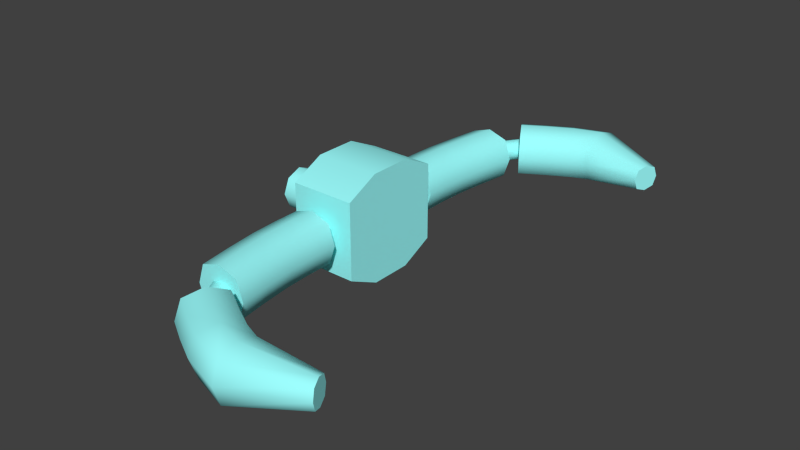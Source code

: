 # Source: hook.blend  (saved by Blender 2.66.1; exported with 4.5.12 LTS)
import bpy
from mathutils import Matrix  # noqa: F401  (used for matrix-valued properties, if any)

bpy.ops.wm.read_factory_settings(use_empty=True)
scene = bpy.context.scene
scene.name = 'Scene'

# ---- collections
col_collection_1 = bpy.data.collections.new('Collection 1'); scene.collection.children.link(col_collection_1)

# ---- materials (node trees are filled in below, after node groups)
mat_vis_textures_weaps_hook_hook = bpy.data.materials.new('vis\\textures\\weaps\\hook\\hook')
mat_vis_textures_weaps_hook_hook.alpha_threshold = 0.0
mat_vis_textures_weaps_hook_hook.use_transparent_shadow = False
mat_vis_textures_weaps_hook_hook.diffuse_color = (0.34, 1.0, 1.0, 1.0)
mat_vis_textures_weaps_hook_hook.roughness = 0.5
mat_vis_textures_weaps_hook_hook.specular_intensity = 1.0
mat_vis_textures_weaps_hook_hook.line_color = (0.0, 0.0, 0.0, 1.0)

# ---- material node trees

# ---- world
world_world = bpy.data.worlds.new('World'); scene.world = world_world
world_world.color = (0.05088, 0.05088, 0.05088)
world_world.use_sun_shadow = False
world_world.sun_shadow_jitter_overblur = 0.0
world_world.cycles.sampling_method = 'MANUAL'
world_world.cycles.sample_map_resolution = 256

# ---- meshes
me_hook_hookz = bpy.data.meshes.new('hook_hookz')
me_hook_hookz.from_pydata([(1.962, -0.378, 1.3), (1.584, -0.504, 1.3), (1.206, -0.378, 1.3), (1.08, -3.597e-14, 1.3), (2.088, -5.396e-14, 1.3), (1.962, 0.378, 1.3), (1.206, 0.378, 1.3), (1.584, 0.504, 1.3), (2.277, -9.792e-14, 3.568), (1.269, -7.994e-14, 3.568), (1.395, -0.378, 3.568), (1.773, -0.504, 3.568), (2.151, -0.378, 3.568), (2.151, 0.378, 3.568), (1.773, 0.504, 3.568), (1.395, 0.378, 3.568), (2.322, -0.378, 3.827), (2.128, -0.504, 4.151), (1.933, -0.378, 4.475), (1.868, -1.079e-13, 4.583), (2.387, -1.019e-13, 3.719), (2.322, 0.378, 3.827), (1.933, 0.378, 4.475), (2.128, 0.504, 4.151), (4.669, -1.499e-13, 4.263), (4.866, -1.619e-13, 4.727), (4.841, -0.189, 4.669), (4.767, -0.252, 4.495), (4.694, -0.189, 4.321), (4.694, 0.189, 4.321), (4.767, 0.252, 4.495), (4.841, 0.189, 4.669), (4.694, -0.189, -4.321), (4.767, -0.252, -4.495), (4.841, -0.189, -4.669), (4.866, 1.998e-15, -4.727), (4.669, -1.998e-15, -4.263), (4.841, 0.189, -4.669), (4.767, 0.252, -4.495), (4.694, 0.189, -4.321), (2.387, 2.598e-14, -3.719), (1.868, 5.196e-14, -4.583), (1.933, -0.378, -4.475), (2.128, -0.504, -4.151), (2.322, -0.378, -3.827), (2.128, 0.504, -4.151), (1.933, 0.378, -4.475), (2.322, 0.378, -3.827), (0.949, -0.7484, -1.048), (0.949, 0.7484, -1.048), (2.219, 0.7484, -1.048), (2.219, -0.7484, -1.048), (2.219, -0.7484, 1.048), (2.219, 0.7484, 1.048), (0.949, 0.7484, 1.048), (0.949, -0.7484, 1.048), (2.151, -0.378, -3.568), (1.773, -0.504, -3.568), (1.395, -0.378, -3.568), (1.269, 4.396e-14, -3.568), (2.277, 2.598e-14, -3.568), (1.395, 0.378, -3.568), (1.773, 0.504, -3.568), (2.151, 0.378, -3.568), (2.088, -9.992e-15, -1.3), (1.08, 7.994e-15, -1.3), (1.206, -0.378, -1.3), (1.584, -0.504, -1.3), (1.962, -0.378, -1.3), (1.584, 0.504, -1.3), (1.206, 0.378, -1.3), (1.962, 0.378, -1.3), (-1.981e-15, 0.2864, -0.2864), (-3.972e-15, 7.994e-15, -0.405), (-1.981e-15, -0.2864, -0.2864), (-1.998e-15, -0.405, -7.038e-15), (-1.754e-17, -0.2864, 0.2864), (-2.023e-15, -7.994e-15, 0.405), (-1.754e-17, 0.2864, 0.2864), (-1.998e-15, 0.405, 6.572e-15), (1.952, -0.1512, -3.568), (2.061, -0.1512, -3.774), (2.106, 3.397e-14, -3.751), (2.009, 3.197e-14, -3.568), (1.952, 0.1512, -3.568), (2.061, 0.1512, -3.774), (1.926, 0.2016, -3.842), (1.781, 0.2016, -3.568), (2.217, 0.1512, -4.002), (2.132, 0.2016, -4.144), (1.61, -0.1512, -3.568), (1.791, -0.1512, -3.909), (1.926, -0.2016, -3.842), (1.781, -0.2016, -3.568), (1.791, 0.1512, -3.909), (2.047, 0.1512, -4.285), (2.019, 4.596e-14, -4.332), (1.746, 4.197e-14, -3.932), (2.047, -0.1512, -4.285), (1.61, 0.1512, -3.568), (2.245, 3.397e-14, -3.955), (2.132, -0.2016, -4.144), (2.217, -0.1512, -4.002), (1.553, 3.997e-14, -3.568), (1.584, 0.225, 1.048), (1.584, 0.225, 1.3), (1.743, 0.1591, 1.3), (1.743, 0.1591, 1.048), (1.809, -4.996e-14, 1.3), (1.809, -4.596e-14, 1.048), (1.743, -0.1591, 1.3), (1.743, -0.1591, 1.048), (1.584, -0.225, 1.3), (1.584, -0.225, 1.048), (1.425, -0.1591, 1.3), (1.425, -0.1591, 1.048), (1.359, -4.197e-14, 1.3), (1.359, -3.797e-14, 1.048), (1.425, 0.1591, 1.3), (1.425, 0.1591, 1.048), (1.584, 0.504, 1.804), (1.962, 0.378, 1.804), (1.986, 0.378, 2.339), (1.608, 0.504, 2.339), (2.056, 0.378, 2.938), (2.183, -8.593e-14, 2.938), (2.112, -7.194e-14, 2.339), (1.986, -0.378, 2.339), (2.056, -0.378, 2.938), (1.678, -0.504, 2.938), (1.608, -0.504, 2.339), (1.584, -0.504, 1.804), (1.206, -0.378, 1.804), (1.08, -4.596e-14, 1.804), (1.206, 0.378, 1.804), (1.23, 0.378, 2.339), (1.104, -5.396e-14, 2.339), (1.23, -0.378, 2.339), (1.301, -0.378, 2.938), (1.678, 0.504, 2.938), (1.301, 0.378, 2.938), (1.174, -6.795e-14, 2.938), (2.088, -6.395e-14, 1.804), (1.962, -0.378, 1.804), (2.56, 0.504, 4.411), (2.754, 0.378, 4.087), (3.225, 0.378, 4.342), (3.031, 0.504, 4.666), (3.553, 0.378, 4.469), (3.55, -1.339e-13, 4.343), (3.29, -1.259e-13, 4.234), (3.225, -0.378, 4.342), (3.553, -0.378, 4.469), (3.559, -0.504, 4.847), (3.031, -0.504, 4.666), (2.56, -0.504, 4.411), (2.365, -0.378, 4.735), (2.3, -1.199e-13, 4.843), (2.365, 0.378, 4.735), (2.836, 0.378, 4.99), (2.771, -1.319e-13, 5.098), (2.836, -0.378, 4.99), (3.566, -0.378, 5.225), (3.559, 0.504, 4.847), (3.566, 0.378, 5.225), (3.568, -1.499e-13, 5.351), (2.819, -1.139e-13, 3.979), (2.754, -0.378, 4.087), (2.754, -0.378, -4.087), (2.819, 2.598e-14, -3.979), (2.56, -0.504, -4.411), (2.754, 0.378, -4.087), (3.225, 0.378, -4.342), (3.29, 2.198e-14, -4.234), (3.553, 0.378, -4.469), (3.559, 0.504, -4.847), (3.031, 0.504, -4.666), (3.225, -0.378, -4.342), (3.031, -0.504, -4.666), (2.56, 0.504, -4.411), (2.365, 0.378, -4.735), (2.836, 0.378, -4.99), (3.566, 0.378, -5.225), (3.568, 3.397e-14, -5.351), (2.771, 4.396e-14, -5.098), (2.836, -0.378, -4.99), (3.566, -0.378, -5.225), (3.55, 1.799e-14, -4.343), (3.553, -0.378, -4.469), (3.559, -0.504, -4.847), (2.365, -0.378, -4.735), (2.3, 4.796e-14, -4.843), (2.219, -1.058, -0.405), (0.949, -1.058, -0.405), (2.219, 1.058, -0.405), (0.949, 1.058, -0.405), (0.949, 1.058, 1.631e-14), (2.219, 1.058, 1.357e-14), (0.949, -1.058, 0.405), (2.219, -1.058, 0.405), (2.219, -1.058, -2.317e-14), (0.949, -1.058, -2.043e-14), (2.219, 1.058, 0.405), (0.949, 1.058, 0.405), (1.962, -0.378, -1.804), (2.088, 0.0, -1.804), (1.584, -0.504, -1.804), (1.962, 0.378, -1.804), (1.986, 0.378, -2.339), (2.112, 7.994e-15, -2.339), (2.056, 0.378, -2.938), (1.678, 0.504, -2.938), (1.608, 0.504, -2.339), (1.986, -0.378, -2.339), (1.608, -0.504, -2.339), (1.584, 0.504, -1.804), (1.206, 0.378, -1.804), (1.23, 0.378, -2.339), (1.301, 0.378, -2.938), (1.174, 3.597e-14, -2.938), (1.104, 2.598e-14, -2.339), (1.23, -0.378, -2.339), (1.301, -0.378, -2.938), (2.183, 1.799e-14, -2.938), (2.056, -0.378, -2.938), (1.678, -0.504, -2.938), (1.206, -0.378, -1.804), (1.08, 1.799e-14, -1.804), (0.949, 0.405, 4.523e-15), (0.949, 0.2864, -0.2864), (0.949, -7.994e-15, -0.405), (0.949, -0.2864, -0.2864), (0.949, -0.405, -9.087e-15), (0.949, -0.2864, 0.2864), (0.949, -2.398e-14, 0.405), (0.949, 0.2864, 0.2864), (1.952, -0.1512, 3.568), (2.061, -0.1512, 3.774), (1.926, -0.2016, 3.842), (1.781, -0.2016, 3.568), (2.061, 0.1512, 3.774), (2.217, 0.1512, 4.002), (2.245, -1.019e-13, 3.955), (2.106, -9.792e-14, 3.751), (2.217, -0.1512, 4.002), (2.132, -0.2016, 4.144), (1.61, -0.1512, 3.568), (1.791, -0.1512, 3.909), (1.746, -9.392e-14, 3.932), (1.553, -8.393e-14, 3.568), (1.61, 0.1512, 3.568), (1.791, 0.1512, 3.909), (1.926, 0.2016, 3.842), (1.781, 0.2016, 3.568), (2.047, -0.1512, 4.285), (2.019, -1.059e-13, 4.332), (2.047, 0.1512, 4.285), (2.132, 0.2016, 4.144), (2.009, -9.193e-14, 3.568), (1.952, 0.1512, 3.568), (1.584, 0.225, -1.048), (1.584, 0.225, -1.3), (1.425, 0.1591, -1.3), (1.425, 0.1591, -1.048), (1.743, 0.1591, -1.048), (1.743, 0.1591, -1.3), (1.809, -9.992e-15, -1.048), (1.809, -5.995e-15, -1.3), (1.743, -0.1591, -1.048), (1.743, -0.1591, -1.3), (1.584, -0.225, -1.048), (1.584, -0.225, -1.3), (1.425, -0.1591, -1.048), (1.425, -0.1591, -1.3), (1.359, -1.998e-15, -1.048), (1.359, 1.998e-15, -1.3)], [], [(48, 49, 50, 51), (52, 53, 54, 55), (80, 81, 82, 83), (84, 85, 86, 87), (85, 84, 83, 82), (85, 88, 89, 86), (90, 91, 92, 93), (94, 95, 96, 97), (94, 86, 89, 95), (91, 97, 96, 98), (93, 92, 81, 80), (87, 86, 94, 99), (82, 100, 88, 85), (92, 101, 102, 81), (103, 97, 91, 90), (97, 103, 99, 94), (100, 82, 81, 102), (101, 92, 91, 98), (104, 105, 106, 107), (107, 106, 108, 109), (109, 108, 110, 111), (111, 110, 112, 113), (113, 112, 114, 115), (115, 114, 116, 117), (117, 116, 118, 119), (119, 118, 105, 104), (5, 7, 120, 121), (122, 121, 120, 123), (122, 124, 125, 126), (127, 126, 125, 128), (127, 128, 129, 130), (2, 1, 131, 132), (2, 132, 133, 3), (6, 3, 133, 134), (135, 134, 133, 136), (137, 130, 129, 138), (137, 132, 131, 130), (137, 136, 133, 132), (13, 124, 139, 14), (12, 128, 125, 8), (10, 138, 129, 11), (15, 140, 141, 9), (143, 0, 4, 142), (143, 142, 126, 127), (1, 0, 143, 131), (121, 142, 4, 5), (126, 142, 121, 122), (123, 120, 134, 135), (123, 139, 124, 122), (130, 131, 143, 127), (134, 120, 7, 6), (136, 141, 140, 135), (8, 125, 124, 13), (11, 129, 128, 12), (9, 141, 138, 10), (138, 141, 136, 137), (14, 139, 140, 15), (140, 139, 123, 135), (21, 23, 144, 145), (146, 145, 144, 147), (146, 148, 149, 150), (151, 150, 149, 152), (151, 152, 153, 154), (18, 17, 155, 156), (18, 156, 157, 19), (22, 19, 157, 158), (159, 158, 157, 160), (161, 154, 153, 162), (161, 156, 155, 154), (161, 160, 157, 156), (29, 148, 163, 30), (28, 152, 149, 24), (26, 162, 153, 27), (31, 164, 165, 25), (20, 166, 167, 16), (167, 166, 150, 151), (167, 155, 17, 16), (145, 166, 20, 21), (150, 166, 145, 146), (147, 144, 158, 159), (147, 163, 148, 146), (154, 155, 167, 151), (158, 144, 23, 22), (160, 165, 164, 159), (24, 149, 148, 29), (27, 153, 152, 28), (25, 165, 162, 26), (162, 165, 160, 161), (30, 163, 164, 31), (164, 163, 147, 159), (44, 168, 169, 40), (44, 43, 170, 168), (47, 40, 169, 171), (172, 171, 169, 173), (172, 174, 175, 176), (177, 168, 170, 178), (177, 173, 169, 168), (46, 45, 179, 180), (181, 176, 175, 182), (181, 180, 179, 176), (181, 182, 183, 184), (185, 184, 183, 186), (39, 174, 187, 36), (32, 188, 189, 33), (34, 186, 183, 35), (37, 182, 175, 38), (171, 179, 45, 47), (173, 187, 174, 172), (176, 179, 171, 172), (178, 170, 190, 185), (178, 189, 188, 177), (41, 191, 190, 42), (190, 170, 43, 42), (190, 191, 184, 185), (180, 191, 41, 46), (184, 191, 180, 181), (36, 187, 188, 32), (33, 189, 186, 34), (188, 187, 173, 177), (35, 183, 182, 37), (186, 189, 178, 185), (38, 175, 174, 39), (192, 193, 48, 51), (194, 195, 196, 197), (50, 49, 195, 194), (52, 55, 198, 199), (200, 199, 198, 201), (200, 201, 193, 192), (202, 203, 54, 53), (196, 203, 202, 197), (68, 204, 205, 64), (68, 67, 206, 204), (71, 64, 205, 207), (208, 207, 205, 209), (208, 210, 211, 212), (213, 204, 206, 214), (213, 209, 205, 204), (70, 69, 215, 216), (217, 212, 211, 218), (217, 216, 215, 212), (217, 218, 219, 220), (221, 220, 219, 222), (63, 210, 223, 60), (56, 224, 225, 57), (58, 222, 219, 59), (61, 218, 211, 62), (207, 215, 69, 71), (209, 223, 210, 208), (212, 215, 207, 208), (214, 206, 226, 221), (214, 225, 224, 213), (65, 227, 226, 66), (226, 206, 67, 66), (226, 227, 220, 221), (216, 227, 65, 70), (220, 227, 216, 217), (60, 223, 224, 56), (57, 225, 222, 58), (224, 223, 209, 213), (59, 219, 218, 61), (222, 225, 214, 221), (62, 211, 210, 63), (79, 228, 229, 72), (72, 229, 230, 73), (73, 230, 231, 74), (74, 231, 232, 75), (75, 232, 233, 76), (76, 233, 234, 77), (77, 234, 235, 78), (78, 235, 228, 79), (236, 237, 238, 239), (240, 241, 242, 243), (237, 244, 245, 238), (246, 247, 248, 249), (250, 251, 252, 253), (251, 250, 249, 248), (244, 237, 243, 242), (254, 247, 238, 245), (254, 255, 248, 247), (256, 257, 252, 251), (258, 243, 237, 236), (239, 238, 247, 246), (253, 252, 240, 259), (243, 258, 259, 240), (252, 257, 241, 240), (248, 255, 256, 251), (260, 261, 262, 263), (264, 265, 261, 260), (266, 267, 265, 264), (268, 269, 267, 266), (270, 271, 269, 268), (272, 273, 271, 270), (274, 275, 273, 272), (263, 262, 275, 274), (51, 50, 194, 192), (192, 194, 197, 200), (199, 202, 53, 52), (197, 202, 199, 200), (16, 17, 18, 19, 20), (203, 196, 201, 198, 55, 54), (73, 74, 75, 76, 77, 78, 79, 72), (42, 43, 44, 40, 41), (8, 13, 14, 15, 9), (29, 30, 31, 25, 24), (12, 8, 9, 10, 11), (48, 193, 201, 196, 195, 49), (26, 27, 28, 24, 25), (22, 23, 21, 20, 19), (33, 34, 35, 36, 32), (70, 65, 64, 71, 69), (3, 6, 7, 5, 4), (66, 67, 68, 64, 65), (4, 0, 1, 2, 3), (38, 39, 36, 35, 37), (60, 56, 57, 58, 59), (47, 45, 46, 41, 40), (63, 60, 59, 61, 62)])
me_hook_hookz.polygons.foreach_set('use_smooth', [True] * 217)
_k = set([(0, 1), (0, 4), (1, 2), (2, 3), (3, 6), (4, 5), (5, 7), (6, 7), (8, 12), (8, 13), (9, 10), (9, 15), (10, 11), (11, 12), (13, 14), (14, 15), (16, 17), (16, 20), (17, 18), (18, 19), (19, 22), (20, 21), (21, 23), (22, 23), (24, 28), (24, 29), (25, 26), (25, 31), (26, 27), (27, 28), (29, 30), (30, 31), (32, 33), (32, 36), (33, 34), (34, 35), (35, 37), (36, 39), (37, 38), (38, 39), (40, 44), (40, 47), (41, 42), (41, 46), (42, 43), (43, 44), (45, 46), (45, 47), (48, 49), (48, 51), (48, 193), (49, 50), (49, 195), (50, 51), (50, 194), (51, 192), (52, 53), (52, 55), (52, 199), (53, 54), (53, 202), (54, 55), (54, 203), (55, 198), (56, 57), (56, 60), (57, 58), (58, 59), (59, 61), (60, 63), (61, 62), (62, 63), (64, 68), (64, 71), (65, 66), (65, 70), (66, 67), (67, 68), (69, 70), (69, 71), (72, 73), (72, 79), (73, 74), (74, 75), (75, 76), (76, 77), (77, 78), (78, 79), (80, 83), (80, 93), (83, 84), (84, 87), (87, 99), (88, 89), (88, 100), (89, 95), (90, 93), (90, 103), (95, 96), (96, 98), (98, 101), (99, 103), (100, 102), (101, 102), (104, 107), (104, 119), (105, 106), (105, 118), (106, 108), (107, 109), (108, 110), (109, 111), (110, 112), (111, 113), (112, 114), (113, 115), (114, 116), (115, 117), (116, 118), (117, 119), (192, 200), (193, 201), (194, 197), (195, 196), (196, 203), (197, 202), (198, 201), (199, 200), (228, 229), (228, 235), (229, 230), (230, 231), (231, 232), (232, 233), (233, 234), (234, 235), (236, 239), (236, 258), (239, 246), (241, 242), (241, 257), (242, 244), (244, 245), (245, 254), (246, 249), (249, 250), (250, 253), (253, 259), (254, 255), (255, 256), (256, 257), (258, 259), (260, 263), (260, 264), (261, 262), (261, 265), (262, 275), (263, 274), (264, 266), (265, 267), (266, 268), (267, 269), (268, 270), (269, 271), (270, 272), (271, 273), (272, 274), (273, 275)])
me_hook_hookz.attributes.new('sharp_edge', 'BOOLEAN', 'EDGE').data.foreach_set('value', [ (min(e.vertices), max(e.vertices)) in _k for e in me_hook_hookz.edges])
_uv = me_hook_hookz.uv_layers.new(name='UVMap')
_uv.uv.foreach_set('vector', [4.198, 0.1769, 4.095, 0.1769, 4.095, 0.09014, 4.198, 0.09014, 4.198, 0.09014, 4.095, 0.09014, 4.095, 0.1769, 4.198, 0.1769, 4.692, 0.1959, 4.692, 0.1802, 4.703, 0.1799, 4.703, 0.194, 4.713, 0.1959, 4.714, 0.1802, 4.724, 0.181, 4.724, 0.2018, 4.714, 0.1802, 4.713, 0.1959, 4.703, 0.194, 4.703, 0.1799, 4.714, 0.1802, 4.713, 0.1615, 4.724, 0.1565, 4.724, 0.181, 4.671, 0.2075, 4.67, 0.1819, 4.681, 0.181, 4.682, 0.2018, 4.735, 0.1819, 4.734, 0.1517, 4.745, 0.1498, 4.746, 0.1822, 4.735, 0.1819, 4.724, 0.181, 4.724, 0.1565, 4.734, 0.1517, 4.67, 0.1819, 4.66, 0.1822, 4.661, 0.1498, 4.671, 0.1517, 4.682, 0.2018, 4.681, 0.181, 4.692, 0.1802, 4.692, 0.1959, 4.724, 0.2018, 4.724, 0.181, 4.735, 0.1819, 4.734, 0.2075, 4.703, 0.1799, 4.703, 0.1631, 4.713, 0.1615, 4.714, 0.1802, 4.681, 0.181, 4.682, 0.1565, 4.692, 0.1615, 4.692, 0.1802, 4.661, 0.2096, 4.66, 0.1822, 4.67, 0.1819, 4.671, 0.2075, 4.746, 0.1822, 4.745, 0.2096, 4.734, 0.2075, 4.735, 0.1819, 4.703, 0.1631, 4.703, 0.1799, 4.692, 0.1802, 4.692, 0.1615, 4.682, 0.1565, 4.681, 0.181, 4.67, 0.1819, 4.671, 0.1517, 4.753, 0.1837, 4.77, 0.1837, 4.77, 0.1722, 4.753, 0.1722, 4.753, 0.1722, 4.77, 0.1722, 4.77, 0.1606, 4.753, 0.1606, 4.753, 0.1606, 4.77, 0.1606, 4.77, 0.1491, 4.753, 0.1491, 4.753, 0.1491, 4.77, 0.1491, 4.77, 0.1376, 4.753, 0.1376, 4.753, 0.1376, 4.77, 0.1376, 4.77, 0.1261, 4.753, 0.1261, 4.753, 0.1261, 4.77, 0.1261, 4.77, 0.1145, 4.753, 0.1145, 4.753, 0.2067, 4.77, 0.2067, 4.77, 0.1952, 4.753, 0.1952, 4.753, 0.1952, 4.77, 0.1952, 4.77, 0.1837, 4.753, 0.1837, 4.911, 0.1773, 4.938, 0.1781, 4.939, 0.1439, 4.912, 0.143, 4.911, 0.106, 4.912, 0.143, 4.939, 0.1439, 4.939, 0.1074, 4.911, 0.106, 4.91, 0.06462, 4.883, 0.0646, 4.884, 0.106, 4.856, 0.1073, 4.884, 0.106, 4.883, 0.0646, 4.856, 0.06644, 4.856, 0.1073, 4.856, 0.06644, 4.829, 0.07003, 4.83, 0.1099, 4.806, 0.1796, 4.832, 0.1783, 4.831, 0.1453, 4.805, 0.1469, 4.806, 0.1796, 4.805, 0.1469, 4.779, 0.1481, 4.781, 0.1808, 4.965, 0.1791, 4.993, 0.1798, 4.993, 0.145, 4.966, 0.1448, 4.966, 0.1086, 4.966, 0.1448, 4.993, 0.145, 4.993, 0.1084, 4.804, 0.1123, 4.83, 0.1099, 4.829, 0.07003, 4.804, 0.07342, 4.804, 0.1123, 4.805, 0.1469, 4.831, 0.1453, 4.83, 0.1099, 4.804, 0.1123, 4.778, 0.1134, 4.779, 0.1481, 4.805, 0.1469, 4.907, 0.02186, 4.91, 0.06462, 4.937, 0.06653, 4.934, 0.02386, 4.855, 0.02418, 4.856, 0.06644, 4.883, 0.0646, 4.881, 0.022, 4.804, 0.03229, 4.804, 0.07342, 4.829, 0.07003, 4.829, 0.02842, 4.96, 0.02565, 4.963, 0.06827, 4.99, 0.06772, 4.987, 0.02496, 4.857, 0.1437, 4.858, 0.1773, 4.885, 0.1769, 4.884, 0.1429, 4.857, 0.1437, 4.884, 0.1429, 4.884, 0.106, 4.856, 0.1073, 4.832, 0.1783, 4.858, 0.1773, 4.857, 0.1437, 4.831, 0.1453, 4.912, 0.143, 4.884, 0.1429, 4.885, 0.1769, 4.911, 0.1773, 4.884, 0.106, 4.884, 0.1429, 4.912, 0.143, 4.911, 0.106, 4.939, 0.1074, 4.939, 0.1439, 4.966, 0.1448, 4.966, 0.1086, 4.939, 0.1074, 4.937, 0.06653, 4.91, 0.06462, 4.911, 0.106, 4.83, 0.1099, 4.831, 0.1453, 4.857, 0.1437, 4.856, 0.1073, 4.966, 0.1448, 4.939, 0.1439, 4.938, 0.1781, 4.965, 0.1791, 4.993, 0.1084, 4.99, 0.06772, 4.963, 0.06827, 4.966, 0.1086, 4.881, 0.022, 4.883, 0.0646, 4.91, 0.06462, 4.907, 0.02186, 4.829, 0.02842, 4.829, 0.07003, 4.856, 0.06644, 4.855, 0.02418, 4.778, 0.03369, 4.778, 0.07454, 4.804, 0.07342, 4.804, 0.03229, 4.804, 0.07342, 4.778, 0.07454, 4.778, 0.1134, 4.804, 0.1123, 4.934, 0.02386, 4.937, 0.06653, 4.963, 0.06827, 4.96, 0.02565, 4.963, 0.06827, 4.937, 0.06653, 4.939, 0.1074, 4.966, 0.1086, 4.43, 0.2063, 4.458, 0.2083, 4.459, 0.1729, 4.431, 0.1709, 4.432, 0.1321, 4.431, 0.1709, 4.459, 0.1729, 4.46, 0.1363, 4.432, 0.1321, 4.432, 0.106, 4.403, 0.1079, 4.403, 0.1303, 4.373, 0.1325, 4.403, 0.1303, 4.403, 0.1079, 4.373, 0.1065, 4.373, 0.1325, 4.373, 0.1065, 4.347, 0.102, 4.346, 0.1371, 4.324, 0.2078, 4.35, 0.2062, 4.348, 0.1728, 4.322, 0.1749, 4.324, 0.2078, 4.322, 0.1749, 4.296, 0.1762, 4.298, 0.2092, 4.485, 0.2088, 4.513, 0.2091, 4.513, 0.1745, 4.486, 0.1744, 4.486, 0.1392, 4.486, 0.1744, 4.513, 0.1745, 4.512, 0.1383, 4.32, 0.1408, 4.346, 0.1371, 4.347, 0.102, 4.323, 0.09599, 4.32, 0.1408, 4.322, 0.1749, 4.348, 0.1728, 4.346, 0.1371, 4.32, 0.1408, 4.295, 0.141, 4.296, 0.1762, 4.322, 0.1749, 4.415, 0.02834, 4.432, 0.106, 4.458, 0.1008, 4.427, 0.02317, 4.388, 0.02831, 4.373, 0.1065, 4.403, 0.1079, 4.402, 0.02986, 4.364, 0.01646, 4.323, 0.09599, 4.347, 0.102, 4.376, 0.02312, 4.438, 0.01649, 4.482, 0.09402, 4.504, 0.08423, 4.449, 0.008962, 4.403, 0.205, 4.403, 0.17, 4.375, 0.1707, 4.376, 0.205, 4.375, 0.1707, 4.403, 0.17, 4.403, 0.1303, 4.373, 0.1325, 4.375, 0.1707, 4.348, 0.1728, 4.35, 0.2062, 4.376, 0.205, 4.431, 0.1709, 4.403, 0.17, 4.403, 0.205, 4.43, 0.2063, 4.403, 0.1303, 4.403, 0.17, 4.431, 0.1709, 4.432, 0.1321, 4.46, 0.1363, 4.459, 0.1729, 4.486, 0.1744, 4.486, 0.1392, 4.46, 0.1363, 4.458, 0.1008, 4.432, 0.106, 4.432, 0.1321, 4.346, 0.1371, 4.348, 0.1728, 4.375, 0.1707, 4.373, 0.1325, 4.486, 0.1744, 4.459, 0.1729, 4.458, 0.2083, 4.485, 0.2088, 4.512, 0.1383, 4.504, 0.08423, 4.482, 0.09402, 4.486, 0.1392, 4.402, 0.02986, 4.403, 0.1079, 4.432, 0.106, 4.415, 0.02834, 4.376, 0.02312, 4.347, 0.102, 4.373, 0.1065, 4.388, 0.02831, 4.353, 0.008962, 4.3, 0.08705, 4.323, 0.09599, 4.364, 0.01646, 4.323, 0.09599, 4.3, 0.08705, 4.295, 0.141, 4.32, 0.1408, 4.427, 0.02317, 4.458, 0.1008, 4.482, 0.09402, 4.438, 0.01649, 4.482, 0.09402, 4.458, 0.1008, 4.46, 0.1363, 4.486, 0.1392, 4.376, 0.205, 4.375, 0.1707, 4.403, 0.17, 4.403, 0.205, 4.376, 0.205, 4.35, 0.2062, 4.348, 0.1728, 4.375, 0.1707, 4.43, 0.2063, 4.403, 0.205, 4.403, 0.17, 4.431, 0.1709, 4.432, 0.1321, 4.431, 0.1709, 4.403, 0.17, 4.403, 0.1303, 4.432, 0.1321, 4.432, 0.106, 4.458, 0.1008, 4.46, 0.1363, 4.373, 0.1325, 4.375, 0.1707, 4.348, 0.1728, 4.346, 0.1371, 4.373, 0.1325, 4.403, 0.1303, 4.403, 0.17, 4.375, 0.1707, 4.485, 0.2088, 4.458, 0.2083, 4.459, 0.1729, 4.486, 0.1744, 4.486, 0.1392, 4.46, 0.1363, 4.458, 0.1008, 4.482, 0.09402, 4.486, 0.1392, 4.486, 0.1744, 4.459, 0.1729, 4.46, 0.1363, 4.486, 0.1392, 4.482, 0.09402, 4.504, 0.08423, 4.512, 0.1383, 4.32, 0.1408, 4.295, 0.141, 4.3, 0.08705, 4.323, 0.09599, 4.415, 0.02834, 4.432, 0.106, 4.403, 0.1079, 4.402, 0.02986, 4.388, 0.02831, 4.373, 0.1065, 4.347, 0.102, 4.376, 0.02312, 4.364, 0.01646, 4.323, 0.09599, 4.3, 0.08705, 4.353, 0.008962, 4.438, 0.01649, 4.482, 0.09402, 4.458, 0.1008, 4.427, 0.02317, 4.431, 0.1709, 4.459, 0.1729, 4.458, 0.2083, 4.43, 0.2063, 4.403, 0.1303, 4.403, 0.1079, 4.432, 0.106, 4.432, 0.1321, 4.46, 0.1363, 4.459, 0.1729, 4.431, 0.1709, 4.432, 0.1321, 4.346, 0.1371, 4.348, 0.1728, 4.322, 0.1749, 4.32, 0.1408, 4.346, 0.1371, 4.347, 0.102, 4.373, 0.1065, 4.373, 0.1325, 4.298, 0.2092, 4.296, 0.1762, 4.322, 0.1749, 4.324, 0.2078, 4.322, 0.1749, 4.348, 0.1728, 4.35, 0.2062, 4.324, 0.2078, 4.322, 0.1749, 4.296, 0.1762, 4.295, 0.141, 4.32, 0.1408, 4.486, 0.1744, 4.513, 0.1745, 4.513, 0.2091, 4.485, 0.2088, 4.512, 0.1383, 4.513, 0.1745, 4.486, 0.1744, 4.486, 0.1392, 4.402, 0.02986, 4.403, 0.1079, 4.373, 0.1065, 4.388, 0.02831, 4.376, 0.02312, 4.347, 0.102, 4.323, 0.09599, 4.364, 0.01646, 4.373, 0.1065, 4.403, 0.1079, 4.403, 0.1303, 4.373, 0.1325, 4.449, 0.008962, 4.504, 0.08423, 4.482, 0.09402, 4.438, 0.01649, 4.323, 0.09599, 4.347, 0.102, 4.346, 0.1371, 4.32, 0.1408, 4.427, 0.02317, 4.458, 0.1008, 4.432, 0.106, 4.415, 0.02834, 4.246, 0.09014, 4.246, 0.1769, 4.198, 0.1769, 4.198, 0.09014, 4.047, 0.09014, 4.047, 0.1769, 4.019, 0.1769, 4.019, 0.09014, 4.095, 0.09014, 4.095, 0.1769, 4.047, 0.1769, 4.047, 0.09014, 4.198, 0.09014, 4.198, 0.1769, 4.246, 0.1769, 4.246, 0.09014, 4.274, 0.09014, 4.246, 0.09014, 4.246, 0.1769, 4.274, 0.1769, 4.274, 0.09014, 4.274, 0.1769, 4.246, 0.1769, 4.246, 0.09014, 4.047, 0.09014, 4.047, 0.1769, 4.095, 0.1769, 4.095, 0.09014, 4.019, 0.1769, 4.047, 0.1769, 4.047, 0.09014, 4.019, 0.09014, 4.858, 0.1773, 4.857, 0.1437, 4.884, 0.1429, 4.885, 0.1769, 4.858, 0.1773, 4.832, 0.1783, 4.831, 0.1453, 4.857, 0.1437, 4.911, 0.1773, 4.885, 0.1769, 4.884, 0.1429, 4.912, 0.143, 4.911, 0.106, 4.912, 0.143, 4.884, 0.1429, 4.884, 0.106, 4.911, 0.106, 4.91, 0.06462, 4.937, 0.06653, 4.939, 0.1074, 4.856, 0.1073, 4.857, 0.1437, 4.831, 0.1453, 4.83, 0.1099, 4.856, 0.1073, 4.884, 0.106, 4.884, 0.1429, 4.857, 0.1437, 4.965, 0.1791, 4.938, 0.1781, 4.939, 0.1439, 4.966, 0.1448, 4.966, 0.1086, 4.939, 0.1074, 4.937, 0.06653, 4.963, 0.06827, 4.966, 0.1086, 4.966, 0.1448, 4.939, 0.1439, 4.939, 0.1074, 4.966, 0.1086, 4.963, 0.06827, 4.99, 0.06772, 4.993, 0.1084, 4.804, 0.1123, 4.778, 0.1134, 4.778, 0.07454, 4.804, 0.07342, 4.907, 0.02186, 4.91, 0.06462, 4.883, 0.0646, 4.881, 0.022, 4.855, 0.02418, 4.856, 0.06644, 4.829, 0.07003, 4.829, 0.02842, 4.804, 0.03229, 4.804, 0.07342, 4.778, 0.07454, 4.778, 0.03369, 4.96, 0.02565, 4.963, 0.06827, 4.937, 0.06653, 4.934, 0.02386, 4.912, 0.143, 4.939, 0.1439, 4.938, 0.1781, 4.911, 0.1773, 4.884, 0.106, 4.883, 0.0646, 4.91, 0.06462, 4.911, 0.106, 4.939, 0.1074, 4.939, 0.1439, 4.912, 0.143, 4.911, 0.106, 4.83, 0.1099, 4.831, 0.1453, 4.805, 0.1469, 4.804, 0.1123, 4.83, 0.1099, 4.829, 0.07003, 4.856, 0.06644, 4.856, 0.1073, 4.781, 0.1808, 4.779, 0.1481, 4.805, 0.1469, 4.806, 0.1796, 4.805, 0.1469, 4.831, 0.1453, 4.832, 0.1783, 4.806, 0.1796, 4.805, 0.1469, 4.779, 0.1481, 4.778, 0.1134, 4.804, 0.1123, 4.966, 0.1448, 4.993, 0.145, 4.993, 0.1798, 4.965, 0.1791, 4.993, 0.1084, 4.993, 0.145, 4.966, 0.1448, 4.966, 0.1086, 4.881, 0.022, 4.883, 0.0646, 4.856, 0.06644, 4.855, 0.02418, 4.829, 0.02842, 4.829, 0.07003, 4.804, 0.07342, 4.804, 0.03229, 4.856, 0.06644, 4.883, 0.0646, 4.884, 0.106, 4.856, 0.1073, 4.987, 0.02496, 4.99, 0.06772, 4.963, 0.06827, 4.96, 0.02565, 4.804, 0.07342, 4.829, 0.07003, 4.83, 0.1099, 4.804, 0.1123, 4.934, 0.02386, 4.937, 0.06653, 4.91, 0.06462, 4.907, 0.02186, 4.714, 0.3429, 4.67, 0.3429, 4.67, 0.3285, 4.714, 0.3285, 4.714, 0.3285, 4.67, 0.3285, 4.67, 0.314, 4.714, 0.314, 4.714, 0.314, 4.67, 0.314, 4.67, 0.2996, 4.714, 0.2996, 4.714, 0.2996, 4.67, 0.2996, 4.67, 0.2851, 4.714, 0.2851, 4.714, 0.2851, 4.67, 0.2851, 4.67, 0.2707, 4.714, 0.2707, 4.714, 0.2707, 4.67, 0.2707, 4.67, 0.2562, 4.714, 0.2562, 4.714, 0.3718, 4.67, 0.3718, 4.67, 0.3574, 4.714, 0.3574, 4.714, 0.3574, 4.67, 0.3574, 4.67, 0.3429, 4.714, 0.3429, 4.692, 0.1959, 4.692, 0.1802, 4.681, 0.181, 4.682, 0.2018, 4.714, 0.1802, 4.713, 0.1615, 4.703, 0.1631, 4.703, 0.1799, 4.692, 0.1802, 4.692, 0.1615, 4.682, 0.1565, 4.681, 0.181, 4.671, 0.2075, 4.67, 0.1819, 4.66, 0.1822, 4.661, 0.2096, 4.734, 0.2075, 4.735, 0.1819, 4.724, 0.181, 4.724, 0.2018, 4.735, 0.1819, 4.734, 0.2075, 4.745, 0.2096, 4.746, 0.1822, 4.692, 0.1615, 4.692, 0.1802, 4.703, 0.1799, 4.703, 0.1631, 4.671, 0.1517, 4.67, 0.1819, 4.681, 0.181, 4.682, 0.1565, 4.671, 0.1517, 4.661, 0.1498, 4.66, 0.1822, 4.67, 0.1819, 4.734, 0.1517, 4.724, 0.1565, 4.724, 0.181, 4.735, 0.1819, 4.703, 0.194, 4.703, 0.1799, 4.692, 0.1802, 4.692, 0.1959, 4.682, 0.2018, 4.681, 0.181, 4.67, 0.1819, 4.671, 0.2075, 4.724, 0.2018, 4.724, 0.181, 4.714, 0.1802, 4.713, 0.1959, 4.703, 0.1799, 4.703, 0.194, 4.713, 0.1959, 4.714, 0.1802, 4.724, 0.181, 4.724, 0.1565, 4.713, 0.1615, 4.714, 0.1802, 4.746, 0.1822, 4.745, 0.1498, 4.734, 0.1517, 4.735, 0.1819, 4.753, 0.1837, 4.77, 0.1837, 4.77, 0.1952, 4.753, 0.1952, 4.753, 0.1722, 4.77, 0.1722, 4.77, 0.1837, 4.753, 0.1837, 4.753, 0.1606, 4.77, 0.1606, 4.77, 0.1722, 4.753, 0.1722, 4.753, 0.1491, 4.77, 0.1491, 4.77, 0.1606, 4.753, 0.1606, 4.753, 0.1376, 4.77, 0.1376, 4.77, 0.1491, 4.753, 0.1491, 4.753, 0.1261, 4.77, 0.1261, 4.77, 0.1376, 4.753, 0.1376, 4.753, 0.1145, 4.77, 0.1145, 4.77, 0.1261, 4.753, 0.1261, 4.753, 0.1952, 4.77, 0.1952, 4.77, 0.2067, 4.753, 0.2067, 4.198, 0.09014, 4.095, 0.09014, 4.074, 0.04622, 4.219, 0.04622, 4.219, 0.04622, 4.074, 0.04622, 4.074, 0.01855, 4.219, 0.01855, 4.219, 0.04622, 4.074, 0.04622, 4.095, 0.09014, 4.198, 0.09014, 4.074, 0.01855, 4.074, 0.04622, 4.219, 0.04622, 4.219, 0.01855, 4.545, 0.2651, 4.519, 0.2566, 4.494, 0.2651, 4.486, 0.2904, 4.553, 0.2904, 4.074, 0.2208, 4.074, 0.2485, 4.219, 0.2485, 4.219, 0.2208, 4.198, 0.1769, 4.095, 0.1769, 4.479, 0.3475, 4.486, 0.3298, 4.504, 0.3225, 4.522, 0.3298, 4.529, 0.3475, 4.522, 0.3652, 4.504, 0.3725, 4.486, 0.3652, 4.494, 0.2651, 4.519, 0.2566, 4.545, 0.2651, 4.553, 0.2904, 4.486, 0.2904, 4.406, 0.3135, 4.414, 0.3388, 4.44, 0.3472, 4.465, 0.3388, 4.473, 0.3135, 4.491, 0.3603, 4.504, 0.3645, 4.517, 0.3603, 4.521, 0.3476, 4.487, 0.3476, 4.414, 0.2882, 4.406, 0.3135, 4.473, 0.3135, 4.465, 0.2882, 4.44, 0.2797, 4.198, 0.1769, 4.219, 0.2208, 4.219, 0.2485, 4.074, 0.2485, 4.074, 0.2208, 4.095, 0.1769, 4.517, 0.335, 4.504, 0.3308, 4.491, 0.335, 4.487, 0.3476, 4.521, 0.3476, 4.494, 0.3156, 4.519, 0.3241, 4.545, 0.3156, 4.553, 0.2904, 4.486, 0.2904, 4.504, 0.3308, 4.517, 0.335, 4.521, 0.3476, 4.487, 0.3476, 4.491, 0.335, 4.45, 0.4247, 4.441, 0.3994, 4.509, 0.3994, 4.5, 0.4247, 4.475, 0.4331, 4.441, 0.3994, 4.45, 0.4247, 4.475, 0.4331, 4.5, 0.4247, 4.509, 0.3994, 4.45, 0.3741, 4.475, 0.3657, 4.5, 0.3741, 4.509, 0.3994, 4.441, 0.3994, 4.509, 0.3994, 4.5, 0.3741, 4.475, 0.3657, 4.45, 0.3741, 4.441, 0.3994, 4.504, 0.3645, 4.491, 0.3603, 4.487, 0.3476, 4.521, 0.3476, 4.517, 0.3603, 4.406, 0.3135, 4.414, 0.2882, 4.44, 0.2797, 4.465, 0.2882, 4.473, 0.3135, 4.545, 0.3156, 4.519, 0.3241, 4.494, 0.3156, 4.486, 0.2904, 4.553, 0.2904, 4.414, 0.3388, 4.406, 0.3135, 4.473, 0.3135, 4.465, 0.3388, 4.44, 0.3472])
me_hook_hookz.materials.append(mat_vis_textures_weaps_hook_hook)
me_hook_hookz.use_remesh_preserve_volume = False
me_hook_hookz.use_remesh_preserve_attributes = False
me_hook_hookz.use_mirror_vertex_groups = False
me_hook_hookz.update()
arm_armature = bpy.data.armatures.new('Armature')  # bones are not reproduced

# ---- objects
ob_armature = bpy.data.objects.new('Armature', arm_armature)
ob_hook = bpy.data.objects.new('hook', me_hook_hookz)

# ---- transforms, parenting, visibility, modifiers, constraints
ob_armature.location = (0.0, 0.0, 0.0)
ob_armature.rotation_euler = (1.571, 2.22e-16, 1.571)
ob_armature.show_in_front = True
ob_armature.lineart.crease_threshold = 0.0
ob_hook.location = (0.0, 0.0, 0.0)
ob_hook.rotation_euler = (1.571, -0.0, 0.0)
ob_hook.lineart.crease_threshold = 0.0
_vg = ob_hook.vertex_groups.new(name='tag_hook')
_vg.add([0, 1, 2, 3, 4, 5, 6, 7, 8, 9, 10, 11, 12, 13, 14, 15, 16, 17, 18, 19, 20, 21, 22, 23, 24, 25, 26, 27, 28, 29, 30, 31, 32, 33, 34, 35, 36, 37, 38, 39, 40, 41, 42, 43, 44, 45, 46, 47, 48, 49, 50, 51, 52, 53, 54, 55, 56, 57, 58, 59, 60, 61, 62, 63, 64, 65, 66, 67, 68, 69, 70, 71, 72, 73, 74, 75, 76, 77, 78, 79, 80, 81, 82, 83, 84, 85, 86, 87, 88, 89, 90, 91, 92, 93, 94, 95, 96, 97, 98, 99, 100, 101, 102, 103, 104, 105, 106, 107, 108, 109, 110, 111, 112, 113, 114, 115, 116, 117, 118, 119, 120, 121, 122, 123, 124, 125, 126, 127, 128, 129, 130, 131, 132, 133, 134, 135, 136, 137, 138, 139, 140, 141, 142, 143, 144, 145, 146, 147, 148, 149, 150, 151, 152, 153, 154, 155, 156, 157, 158, 159, 160, 161, 162, 163, 164, 165, 166, 167, 168, 169, 170, 171, 172, 173, 174, 175, 176, 177, 178, 179, 180, 181, 182, 183, 184, 185, 186, 187, 188, 189, 190, 191, 192, 193, 194, 195, 196, 197, 198, 199, 200, 201, 202, 203, 204, 205, 206, 207, 208, 209, 210, 211, 212, 213, 214, 215, 216, 217, 218, 219, 220, 221, 222, 223, 224, 225, 226, 227, 228, 229, 230, 231, 232, 233, 234, 235, 236, 237, 238, 239, 240, 241, 242, 243, 244, 245, 246, 247, 248, 249, 250, 251, 252, 253, 254, 255, 256, 257, 258, 259, 260, 261, 262, 263, 264, 265, 266, 267, 268, 269, 270, 271, 272, 273, 274, 275], 1.0, 'REPLACE')
_m = ob_hook.modifiers.new('EdgeSplit', 'EDGE_SPLIT')
_m.use_edge_angle = False
_m = ob_hook.modifiers.new('Armature', 'ARMATURE')
_m.object = ob_armature

# ---- collection membership
col_collection_1.objects.link(ob_armature)
col_collection_1.objects.link(ob_hook)

# ---- scene / render settings (as saved in the file)
scene.frame_start = 1; scene.frame_end = 250; scene.frame_set(0)
scene.render.engine = 'BLENDER_EEVEE_NEXT'
scene.render.image_settings.color_mode = 'RGB'
scene.render.image_settings.compression = 90
scene.render.resolution_percentage = 50
scene.render.dither_intensity = 0.0
scene.render.bake_margin = 2
scene.render.bake_bias = 0.0
scene.cycles.use_denoising = False
scene.cycles.samples = 10
scene.cycles.sampling_pattern = 'TABULATED_SOBOL'
scene.cycles.light_sampling_threshold = 0.0
scene.cycles.use_adaptive_sampling = False
scene.cycles.use_light_tree = False
scene.cycles.blur_glossy = 0.0
scene.cycles.volume_bounces = 1
scene.cycles.pixel_filter_type = 'GAUSSIAN'
scene.cycles.sample_clamp_indirect = 0.0
scene.view_settings.view_transform = 'Standard'
bpy.context.view_layer.update()

# ---- added for rendering (the .blend has no active camera and no usable light): camera, sun
cam_auto = bpy.data.cameras.new('AutoCamera')
cam_auto.lens = 50.0
cam_auto.sensor_width = 36.0
cam_auto.clip_end = 1000.0
ob_auto_camera = bpy.data.objects.new('AutoCamera', cam_auto)
scene.collection.objects.link(ob_auto_camera)
ob_auto_camera.location = (13.4845, -13.2618, 8.84121)
ob_auto_camera.rotation_euler = (1.09748, -7.21219e-08, 0.694738)
scene.camera = ob_auto_camera
light_auto_sun = bpy.data.lights.new('AutoSun', 'SUN')
light_auto_sun.energy = 3.0
light_auto_sun.angle = 0.0523599
ob_auto_sun = bpy.data.objects.new('AutoSun', light_auto_sun)
scene.collection.objects.link(ob_auto_sun)
ob_auto_sun.rotation_euler = (0.872665, 0.174533, 0.523599)
bpy.context.view_layer.update()

